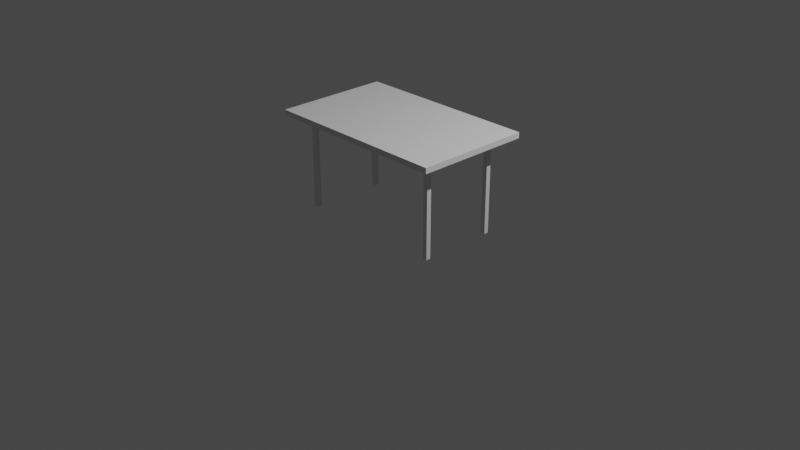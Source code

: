 # Source: Table.blend  (saved by Blender 2.80.39; exported with 4.5.12 LTS)
import bpy
from mathutils import Matrix  # noqa: F401  (used for matrix-valued properties, if any)

bpy.ops.wm.read_factory_settings(use_empty=True)
scene = bpy.context.scene
scene.name = 'Scene'

# ---- collections
col_collection = bpy.data.collections.new('Collection'); scene.collection.children.link(col_collection)

# ---- materials (node trees are filled in below, after node groups)
mat_tabletop_material = bpy.data.materials.new('Tabletop_Material')
mat_tabletop_material.alpha_threshold = 0.0
mat_tabletop_material.use_transparent_shadow = False
mat_tabletop_material.roughness = 0.5
mat_tabletop_material.line_color = (0.0, 0.0, 0.0, 1.0)
mat_tableleg_material = bpy.data.materials.new('TableLeg_Material')
mat_tableleg_material.use_transparent_shadow = False
mat_tableleg_material.roughness = 0.25

# ---- material node trees
mat_tabletop_material.use_nodes = True; mat_tabletop_material.node_tree.nodes.clear()
_N = mat_tabletop_material.node_tree.nodes; _L = mat_tabletop_material.node_tree.links
n0 = _N.new('ShaderNodeOutputMaterial'); n0.name = 'Material Output'; n0.location = (300, 300)
n1 = _N.new('ShaderNodeBsdfPrincipled'); n1.name = 'Principled BSDF'; n1.location = (10, 300)
n1.distribution = 'GGX'
n1.subsurface_method = 'BURLEY'
n1.inputs[3].default_value = 1.45
_L.new(n1.outputs[0], n0.inputs[0])
n0.is_active_output = True
mat_tableleg_material.use_nodes = True; mat_tableleg_material.node_tree.nodes.clear()
_N = mat_tableleg_material.node_tree.nodes; _L = mat_tableleg_material.node_tree.links
n0 = _N.new('ShaderNodeOutputMaterial'); n0.name = 'Material Output'; n0.location = (300, 300)
n1 = _N.new('ShaderNodeBsdfPrincipled'); n1.name = 'Principled BSDF'; n1.location = (10, 300)
n1.distribution = 'GGX'
n1.subsurface_method = 'BURLEY'
n1.inputs[3].default_value = 1.45
_L.new(n1.outputs[0], n0.inputs[0])
n0.is_active_output = True

# ---- world
world_world = bpy.data.worlds.new('World'); scene.world = world_world
world_world.color = (0.05088, 0.05088, 0.05088)
world_world.use_sun_shadow = False
world_world.sun_shadow_jitter_overblur = 0.0

# ---- cameras
cam_camera = bpy.data.cameras.new('Camera')
cam_camera.clip_end = 100.0
cam_camera.ortho_scale = 7.314
cam_camera.dof.focus_distance = 0.0
cam_camera.dof.aperture_fstop = 128.0

# ---- lights
light_light = bpy.data.lights.new('Light', 'POINT')
light_light.transmission_factor = 0.0
light_light.cutoff_distance = 30.0
light_light.energy = 1000.0
light_light.shadow_buffer_clip_start = 1.001
light_light.shadow_soft_size = 0.1
light_light.shadow_maximum_resolution = 0.006
light_light.use_absolute_resolution = True

# ---- meshes
me_cube = bpy.data.meshes.new('Cube')
me_cube.from_pydata([(1.0, 0.618, 0.03), (1.0, 0.618, -0.03), (1.0, -0.618, 0.03), (1.0, -0.618, -0.03), (-1.0, 0.618, 0.03), (-1.0, 0.618, -0.03), (-1.0, -0.618, 0.03), (-1.0, -0.618, -0.03)], [], [(0, 4, 6, 2), (3, 2, 6, 7), (7, 6, 4, 5), (5, 1, 3, 7), (1, 0, 2, 3), (5, 4, 0, 1)])
_uv = me_cube.uv_layers.new(name='UVMap')
_uv.uv.foreach_set('vector', [0.7947, 0.9768, 0.02323, 0.9768, 0.02323, 0.5, 0.7947, 0.5, 0.7947, 0.4769, 0.7947, 0.5, 0.02323, 0.5, 0.02323, 0.4769, 9.049e-05, 0.5, 0.02323, 0.5, 0.02323, 0.9768, 9.042e-05, 0.9768, 0.02323, 9.042e-05, 0.7947, 9.101e-05, 0.7947, 0.4769, 0.02323, 0.4769, 0.8178, 0.9768, 0.7947, 0.9768, 0.7947, 0.5, 0.8178, 0.5, 0.02323, 0.9999, 0.02323, 0.9768, 0.7947, 0.9768, 0.7947, 0.9999])
me_cube.materials.append(mat_tabletop_material)
me_cube.use_remesh_preserve_volume = False
me_cube.use_remesh_preserve_attributes = False
me_cube.use_mirror_vertex_groups = False
me_cube.update()
me_cube_001 = bpy.data.meshes.new('Cube.001')
me_cube_001.from_pydata([(-0.025, -0.025, -0.5), (-0.025, -0.025, 0.5), (-0.025, 0.025, -0.5), (-0.025, 0.025, 0.5), (0.025, -0.025, -0.5), (0.025, -0.025, 0.5), (0.025, 0.025, -0.5), (0.025, 0.025, 0.5)], [], [(0, 1, 3, 2), (2, 3, 7, 6), (6, 7, 5, 4), (4, 5, 1, 0), (2, 6, 4, 0), (7, 3, 1, 5)])
_uv = me_cube_001.uv_layers.new(name='UVMap')
_uv.uv.foreach_set('vector', [0.01243, 0.5, 0.4881, 0.5, 0.4881, 0.5238, 0.01243, 0.5238, 0.4881, 0.9995, 0.4881, 0.5238, 0.5119, 0.5238, 0.5119, 0.9995, 0.9876, 0.5238, 0.5119, 0.5238, 0.5119, 0.5, 0.9876, 0.5, 0.5119, 0.02432, 0.5119, 0.5, 0.4881, 0.5, 0.4881, 0.02432, 0.4881, 0.000534, 0.5119, 0.0005338, 0.5119, 0.02432, 0.4881, 0.02432, 0.5119, 0.5238, 0.4881, 0.5238, 0.4881, 0.5, 0.5119, 0.5])
me_cube_001.materials.append(mat_tableleg_material)
me_cube_001.use_remesh_preserve_volume = False
me_cube_001.use_remesh_preserve_attributes = False
me_cube_001.use_mirror_vertex_groups = False
me_cube_001.update()
me_cube_002 = bpy.data.meshes.new('Cube.002')
me_cube_002.from_pydata([(-0.025, -0.025, -0.5), (-0.025, -0.025, 0.5), (-0.025, 0.025, -0.5), (-0.025, 0.025, 0.5), (0.025, -0.025, -0.5), (0.025, -0.025, 0.5), (0.025, 0.025, -0.5), (0.025, 0.025, 0.5)], [], [(0, 1, 3, 2), (2, 3, 7, 6), (6, 7, 5, 4), (4, 5, 1, 0), (2, 6, 4, 0), (7, 3, 1, 5)])
_uv = me_cube_002.uv_layers.new(name='UVMap')
_uv.uv.foreach_set('vector', [0.01243, 0.5, 0.4881, 0.5, 0.4881, 0.5238, 0.01243, 0.5238, 0.4881, 0.9995, 0.4881, 0.5238, 0.5119, 0.5238, 0.5119, 0.9995, 0.9876, 0.5238, 0.5119, 0.5238, 0.5119, 0.5, 0.9876, 0.5, 0.5119, 0.02432, 0.5119, 0.5, 0.4881, 0.5, 0.4881, 0.02432, 0.4881, 0.000534, 0.5119, 0.0005338, 0.5119, 0.02432, 0.4881, 0.02432, 0.5119, 0.5238, 0.4881, 0.5238, 0.4881, 0.5, 0.5119, 0.5])
me_cube_002.materials.append(mat_tableleg_material)
me_cube_002.use_remesh_preserve_volume = False
me_cube_002.use_remesh_preserve_attributes = False
me_cube_002.use_mirror_vertex_groups = False
me_cube_002.update()
me_cube_003 = bpy.data.meshes.new('Cube.003')
me_cube_003.from_pydata([(-0.025, -0.025, -0.5), (-0.025, -0.025, 0.5), (-0.025, 0.025, -0.5), (-0.025, 0.025, 0.5), (0.025, -0.025, -0.5), (0.025, -0.025, 0.5), (0.025, 0.025, -0.5), (0.025, 0.025, 0.5)], [], [(0, 1, 3, 2), (2, 3, 7, 6), (6, 7, 5, 4), (4, 5, 1, 0), (2, 6, 4, 0), (7, 3, 1, 5)])
_uv = me_cube_003.uv_layers.new(name='UVMap')
_uv.uv.foreach_set('vector', [0.01243, 0.5, 0.4881, 0.5, 0.4881, 0.5238, 0.01243, 0.5238, 0.4881, 0.9995, 0.4881, 0.5238, 0.5119, 0.5238, 0.5119, 0.9995, 0.9876, 0.5238, 0.5119, 0.5238, 0.5119, 0.5, 0.9876, 0.5, 0.5119, 0.02432, 0.5119, 0.5, 0.4881, 0.5, 0.4881, 0.02432, 0.4881, 0.000534, 0.5119, 0.0005338, 0.5119, 0.02432, 0.4881, 0.02432, 0.5119, 0.5238, 0.4881, 0.5238, 0.4881, 0.5, 0.5119, 0.5])
me_cube_003.materials.append(mat_tableleg_material)
me_cube_003.use_remesh_preserve_volume = False
me_cube_003.use_remesh_preserve_attributes = False
me_cube_003.use_mirror_vertex_groups = False
me_cube_003.update()
me_cube_004 = bpy.data.meshes.new('Cube.004')
me_cube_004.from_pydata([(-0.025, -0.025, -0.5), (-0.025, -0.025, 0.5), (-0.025, 0.025, -0.5), (-0.025, 0.025, 0.5), (0.025, -0.025, -0.5), (0.025, -0.025, 0.5), (0.025, 0.025, -0.5), (0.025, 0.025, 0.5)], [], [(0, 1, 3, 2), (2, 3, 7, 6), (6, 7, 5, 4), (4, 5, 1, 0), (2, 6, 4, 0), (7, 3, 1, 5)])
_uv = me_cube_004.uv_layers.new(name='UVMap')
_uv.uv.foreach_set('vector', [0.01243, 0.5, 0.4881, 0.5, 0.4881, 0.5238, 0.01243, 0.5238, 0.4881, 0.9995, 0.4881, 0.5238, 0.5119, 0.5238, 0.5119, 0.9995, 0.9876, 0.5238, 0.5119, 0.5238, 0.5119, 0.5, 0.9876, 0.5, 0.5119, 0.02432, 0.5119, 0.5, 0.4881, 0.5, 0.4881, 0.02432, 0.4881, 0.000534, 0.5119, 0.0005338, 0.5119, 0.02432, 0.4881, 0.02432, 0.5119, 0.5238, 0.4881, 0.5238, 0.4881, 0.5, 0.5119, 0.5])
me_cube_004.materials.append(mat_tableleg_material)
me_cube_004.use_remesh_preserve_volume = False
me_cube_004.use_remesh_preserve_attributes = False
me_cube_004.use_mirror_vertex_groups = False
me_cube_004.update()

# ---- objects
ob_tabletop = bpy.data.objects.new('Tabletop', me_cube)
ob_light = bpy.data.objects.new('!Light', light_light)
ob_camera = bpy.data.objects.new('!Camera', cam_camera)
ob_tableleg0 = bpy.data.objects.new('TableLeg0', me_cube_001)
ob_tableleg1 = bpy.data.objects.new('TableLeg1', me_cube_002)
ob_tableleg2 = bpy.data.objects.new('TableLeg2', me_cube_003)
ob_tableleg3 = bpy.data.objects.new('TableLeg3', me_cube_004)

# ---- transforms, parenting, visibility, modifiers, constraints
ob_tabletop.location = (0.0, 0.0, 1.03)
ob_tabletop.lock_rotations_4d = False
ob_tabletop.empty_display_type = 'ARROWS'
ob_tabletop.lineart.crease_threshold = 0.0
ob_light.location = (4.076, 1.005, 5.904)
ob_light.rotation_euler = (0.6503, 0.05522, 1.866)
ob_light.lock_rotations_4d = False
ob_light.empty_display_type = 'ARROWS'
ob_light.color = (0.0, 0.0, 0.0, 0.0)
ob_light.lineart.crease_threshold = 0.0
ob_camera.location = (7.359, -6.926, 4.958)
ob_camera.rotation_euler = (1.109, 0.0, 0.8149)
ob_camera.lock_rotations_4d = False
ob_camera.empty_display_type = 'ARROWS'
ob_camera.color = (0.0, 0.0, 0.0, 0.0)
ob_camera.display_type = 'WIRE'
ob_camera.lineart.crease_threshold = 0.0
ob_tableleg0.location = (-0.8, 0.4, 0.5)
ob_tableleg0.lineart.crease_threshold = 0.0
ob_tableleg1.location = (0.8, 0.4, 0.5)
ob_tableleg1.lineart.crease_threshold = 0.0
ob_tableleg2.location = (0.8, -0.4, 0.5)
ob_tableleg2.lineart.crease_threshold = 0.0
ob_tableleg3.location = (-0.8, -0.4, 0.5)
ob_tableleg3.lineart.crease_threshold = 0.0

# ---- collection membership
col_collection.objects.link(ob_tabletop)
col_collection.objects.link(ob_light)
col_collection.objects.link(ob_camera)
col_collection.objects.link(ob_tableleg0)
col_collection.objects.link(ob_tableleg1)
col_collection.objects.link(ob_tableleg2)
col_collection.objects.link(ob_tableleg3)

# ---- scene / render settings (as saved in the file)
scene.camera = ob_camera
scene.frame_start = 1; scene.frame_end = 250; scene.frame_set(1)
scene.render.engine = 'BLENDER_EEVEE_NEXT'
scene.render.motion_blur_shutter = 1.0
scene.cycles.use_denoising = False
scene.cycles.samples = 128
scene.cycles.sampling_pattern = 'TABULATED_SOBOL'
scene.cycles.use_adaptive_sampling = False
scene.cycles.use_light_tree = False
scene.view_settings.view_transform = 'Filmic'
bpy.context.view_layer.update()
